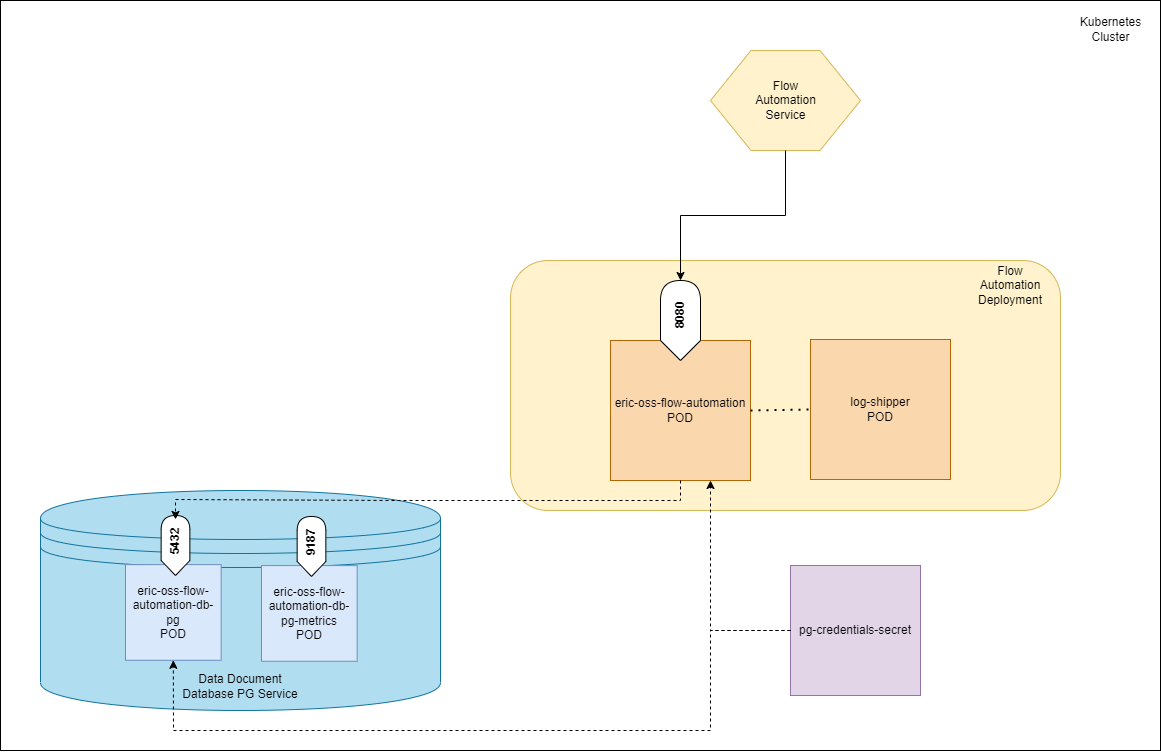

The diagram above was exported from draw.io. Its source (the exported page's mxGraphModel, read from the mxfile embedded in the PNG):
<mxGraphModel dx="3234" dy="981" grid="1" gridSize="10" guides="1" tooltips="1" connect="1" arrows="1" fold="1" page="1" pageScale="1" pageWidth="1654" pageHeight="1169" math="0" shadow="0">
  <root>
    <mxCell id="0" />
    <mxCell id="1" parent="0" />
    <mxCell id="P9R1Nm187yQQ0v3-3QBp-21" value="" style="group" vertex="1" connectable="0" parent="1">
      <mxGeometry x="-300" y="20" width="1160" height="750" as="geometry" />
    </mxCell>
    <mxCell id="P9R1Nm187yQQ0v3-3QBp-2" value="" style="rounded=0;whiteSpace=wrap;html=1;" vertex="1" parent="P9R1Nm187yQQ0v3-3QBp-21">
      <mxGeometry width="1160" height="750" as="geometry" />
    </mxCell>
    <mxCell id="P9R1Nm187yQQ0v3-3QBp-3" value="Kubernetes Cluster" style="text;html=1;strokeColor=none;fillColor=none;align=center;verticalAlign=middle;whiteSpace=wrap;rounded=0;" vertex="1" parent="P9R1Nm187yQQ0v3-3QBp-21">
      <mxGeometry x="1072.4528301886794" y="11.71875" width="76.60377358490567" height="35.15625000000001" as="geometry" />
    </mxCell>
    <mxCell id="P9R1Nm187yQQ0v3-3QBp-50" value="pg-credentials-secret" style="whiteSpace=wrap;html=1;aspect=fixed;fillColor=#e1d5e7;strokeColor=#9673a6;" vertex="1" parent="P9R1Nm187yQQ0v3-3QBp-21">
      <mxGeometry x="790" y="565" width="130" height="130" as="geometry" />
    </mxCell>
    <mxCell id="P9R1Nm187yQQ0v3-3QBp-4" value="" style="verticalLabelPosition=bottom;verticalAlign=top;html=1;shape=hexagon;perimeter=hexagonPerimeter2;arcSize=6;size=0.27;fillColor=#fff2cc;strokeColor=#d6b656;" vertex="1" parent="1">
      <mxGeometry x="410" y="70" width="150" height="100" as="geometry" />
    </mxCell>
    <mxCell id="P9R1Nm187yQQ0v3-3QBp-5" value="Flow Automation Service" style="text;html=1;strokeColor=none;fillColor=none;align=center;verticalAlign=middle;whiteSpace=wrap;rounded=0;" vertex="1" parent="1">
      <mxGeometry x="442.5" y="105" width="85" height="30" as="geometry" />
    </mxCell>
    <mxCell id="P9R1Nm187yQQ0v3-3QBp-6" value="" style="rounded=1;whiteSpace=wrap;html=1;fillColor=#fff2cc;strokeColor=#d6b656;" vertex="1" parent="1">
      <mxGeometry x="210" y="280" width="550" height="250" as="geometry" />
    </mxCell>
    <mxCell id="P9R1Nm187yQQ0v3-3QBp-7" value="eric-oss-flow-automation&lt;br&gt;POD" style="whiteSpace=wrap;html=1;aspect=fixed;fillColor=#fad7ac;strokeColor=#b46504;" vertex="1" parent="1">
      <mxGeometry x="310" y="360" width="140" height="140" as="geometry" />
    </mxCell>
    <mxCell id="P9R1Nm187yQQ0v3-3QBp-9" value="log-shipper&lt;br&gt;POD" style="whiteSpace=wrap;html=1;aspect=fixed;fillColor=#fad7ac;strokeColor=#b46504;" vertex="1" parent="1">
      <mxGeometry x="510" y="359" width="140" height="140" as="geometry" />
    </mxCell>
    <mxCell id="P9R1Nm187yQQ0v3-3QBp-13" value="" style="group" vertex="1" connectable="0" parent="1">
      <mxGeometry x="360" y="300" width="40" height="80" as="geometry" />
    </mxCell>
    <mxCell id="P9R1Nm187yQQ0v3-3QBp-10" value="" style="shape=display;whiteSpace=wrap;html=1;rotation=-90;size=0.25;" vertex="1" parent="P9R1Nm187yQQ0v3-3QBp-13">
      <mxGeometry x="-20" y="20" width="80" height="40" as="geometry" />
    </mxCell>
    <mxCell id="P9R1Nm187yQQ0v3-3QBp-11" value="&lt;b&gt;8080&lt;/b&gt;" style="text;html=1;strokeColor=none;fillColor=none;align=center;verticalAlign=middle;whiteSpace=wrap;rounded=0;rotation=-90;" vertex="1" parent="P9R1Nm187yQQ0v3-3QBp-13">
      <mxGeometry x="-10" y="20" width="60" height="30" as="geometry" />
    </mxCell>
    <mxCell id="P9R1Nm187yQQ0v3-3QBp-15" style="edgeStyle=orthogonalEdgeStyle;rounded=0;orthogonalLoop=1;jettySize=auto;html=1;exitX=0.5;exitY=1;exitDx=0;exitDy=0;" edge="1" parent="1" source="P9R1Nm187yQQ0v3-3QBp-4">
      <mxGeometry relative="1" as="geometry">
        <mxPoint x="380" y="300" as="targetPoint" />
      </mxGeometry>
    </mxCell>
    <mxCell id="P9R1Nm187yQQ0v3-3QBp-17" value="" style="endArrow=none;dashed=1;html=1;dashPattern=1 3;strokeWidth=2;rounded=0;entryX=0;entryY=0.5;entryDx=0;entryDy=0;exitX=1;exitY=0.5;exitDx=0;exitDy=0;" edge="1" parent="1" source="P9R1Nm187yQQ0v3-3QBp-7" target="P9R1Nm187yQQ0v3-3QBp-9">
      <mxGeometry width="50" height="50" relative="1" as="geometry">
        <mxPoint x="450" y="430" as="sourcePoint" />
        <mxPoint x="500" y="380" as="targetPoint" />
      </mxGeometry>
    </mxCell>
    <mxCell id="P9R1Nm187yQQ0v3-3QBp-18" value="Flow Automation Deployment" style="text;html=1;strokeColor=none;fillColor=none;align=center;verticalAlign=middle;whiteSpace=wrap;rounded=0;" vertex="1" parent="1">
      <mxGeometry x="680" y="290" width="60" height="30" as="geometry" />
    </mxCell>
    <mxCell id="P9R1Nm187yQQ0v3-3QBp-48" value="" style="group" vertex="1" connectable="0" parent="1">
      <mxGeometry x="-260" y="510" width="400" height="220" as="geometry" />
    </mxCell>
    <mxCell id="P9R1Nm187yQQ0v3-3QBp-19" value="" style="shape=datastore;whiteSpace=wrap;html=1;fillColor=#b1ddf0;strokeColor=#10739e;" vertex="1" parent="P9R1Nm187yQQ0v3-3QBp-48">
      <mxGeometry width="400" height="220" as="geometry" />
    </mxCell>
    <mxCell id="P9R1Nm187yQQ0v3-3QBp-24" value="Data Document Database PG Service" style="text;html=1;strokeColor=none;fillColor=none;align=center;verticalAlign=middle;whiteSpace=wrap;rounded=0;" vertex="1" parent="P9R1Nm187yQQ0v3-3QBp-48">
      <mxGeometry x="135" y="181.73913043478262" width="130" height="28.695652173913043" as="geometry" />
    </mxCell>
    <mxCell id="P9R1Nm187yQQ0v3-3QBp-41" value="" style="group" vertex="1" connectable="0" parent="P9R1Nm187yQQ0v3-3QBp-48">
      <mxGeometry x="85" y="26.304347826086957" width="100" height="143.47826086956522" as="geometry" />
    </mxCell>
    <mxCell id="P9R1Nm187yQQ0v3-3QBp-27" value="eric-oss-flow-automation-db-pg&lt;br&gt;POD" style="whiteSpace=wrap;html=1;aspect=fixed;fillColor=#dae8fc;strokeColor=#6c8ebf;" vertex="1" parent="P9R1Nm187yQQ0v3-3QBp-41">
      <mxGeometry y="47.82608695652174" width="95.65217391304348" height="95.65217391304348" as="geometry" />
    </mxCell>
    <mxCell id="P9R1Nm187yQQ0v3-3QBp-32" value="" style="group" vertex="1" connectable="0" parent="P9R1Nm187yQQ0v3-3QBp-41">
      <mxGeometry x="35" width="30" height="57.391304347826086" as="geometry" />
    </mxCell>
    <mxCell id="P9R1Nm187yQQ0v3-3QBp-33" value="" style="shape=display;whiteSpace=wrap;html=1;rotation=-90;size=0.25;" vertex="1" parent="P9R1Nm187yQQ0v3-3QBp-32">
      <mxGeometry x="-15" y="14.347826086956522" width="60" height="28.695652173913043" as="geometry" />
    </mxCell>
    <mxCell id="P9R1Nm187yQQ0v3-3QBp-34" value="&lt;b&gt;5432&lt;/b&gt;" style="text;html=1;strokeColor=none;fillColor=none;align=center;verticalAlign=middle;whiteSpace=wrap;rounded=0;rotation=-90;" vertex="1" parent="P9R1Nm187yQQ0v3-3QBp-32">
      <mxGeometry x="-7.5" y="14.347826086956522" width="45" height="21.521739130434785" as="geometry" />
    </mxCell>
    <mxCell id="P9R1Nm187yQQ0v3-3QBp-43" value="" style="group" vertex="1" connectable="0" parent="P9R1Nm187yQQ0v3-3QBp-48">
      <mxGeometry x="221" y="27.26086956521739" width="100" height="143.47826086956522" as="geometry" />
    </mxCell>
    <mxCell id="P9R1Nm187yQQ0v3-3QBp-44" value="eric-oss-flow-automation-db-pg-metrics&lt;br&gt;POD" style="whiteSpace=wrap;html=1;aspect=fixed;fillColor=#dae8fc;strokeColor=#6c8ebf;" vertex="1" parent="P9R1Nm187yQQ0v3-3QBp-43">
      <mxGeometry y="47.82608695652174" width="95.65217391304348" height="95.65217391304348" as="geometry" />
    </mxCell>
    <mxCell id="P9R1Nm187yQQ0v3-3QBp-45" value="" style="group" vertex="1" connectable="0" parent="P9R1Nm187yQQ0v3-3QBp-43">
      <mxGeometry x="35" width="30" height="57.391304347826086" as="geometry" />
    </mxCell>
    <mxCell id="P9R1Nm187yQQ0v3-3QBp-46" value="" style="shape=display;whiteSpace=wrap;html=1;rotation=-90;size=0.25;" vertex="1" parent="P9R1Nm187yQQ0v3-3QBp-45">
      <mxGeometry x="-15" y="14.347826086956522" width="60" height="28.695652173913043" as="geometry" />
    </mxCell>
    <mxCell id="P9R1Nm187yQQ0v3-3QBp-47" value="&lt;b&gt;9187&lt;/b&gt;" style="text;html=1;strokeColor=none;fillColor=none;align=center;verticalAlign=middle;whiteSpace=wrap;rounded=0;rotation=-90;" vertex="1" parent="P9R1Nm187yQQ0v3-3QBp-45">
      <mxGeometry x="-7.5" y="14.347826086956522" width="45" height="21.521739130434785" as="geometry" />
    </mxCell>
    <mxCell id="P9R1Nm187yQQ0v3-3QBp-51" value="" style="endArrow=classic;html=1;rounded=0;dashed=1;exitX=0;exitY=0.5;exitDx=0;exitDy=0;" edge="1" parent="1" source="P9R1Nm187yQQ0v3-3QBp-50">
      <mxGeometry width="50" height="50" relative="1" as="geometry">
        <mxPoint x="260" y="400" as="sourcePoint" />
        <mxPoint x="410" y="500" as="targetPoint" />
        <Array as="points">
          <mxPoint x="410" y="650" />
        </Array>
      </mxGeometry>
    </mxCell>
    <mxCell id="P9R1Nm187yQQ0v3-3QBp-52" value="" style="endArrow=classic;html=1;rounded=0;dashed=1;exitX=0;exitY=0.5;exitDx=0;exitDy=0;entryX=0.5;entryY=1;entryDx=0;entryDy=0;" edge="1" parent="1" source="P9R1Nm187yQQ0v3-3QBp-50" target="P9R1Nm187yQQ0v3-3QBp-27">
      <mxGeometry width="50" height="50" relative="1" as="geometry">
        <mxPoint x="260" y="400" as="sourcePoint" />
        <mxPoint x="310" y="350" as="targetPoint" />
        <Array as="points">
          <mxPoint x="410" y="650" />
          <mxPoint x="410" y="750" />
          <mxPoint x="-127" y="750" />
        </Array>
      </mxGeometry>
    </mxCell>
    <mxCell id="P9R1Nm187yQQ0v3-3QBp-20" style="edgeStyle=orthogonalEdgeStyle;rounded=0;orthogonalLoop=1;jettySize=auto;html=1;exitX=0.5;exitY=1;exitDx=0;exitDy=0;entryX=1;entryY=0.5;entryDx=0;entryDy=0;dashed=1;" edge="1" parent="1" source="P9R1Nm187yQQ0v3-3QBp-7" target="P9R1Nm187yQQ0v3-3QBp-34">
      <mxGeometry relative="1" as="geometry" />
    </mxCell>
  </root>
</mxGraphModel>